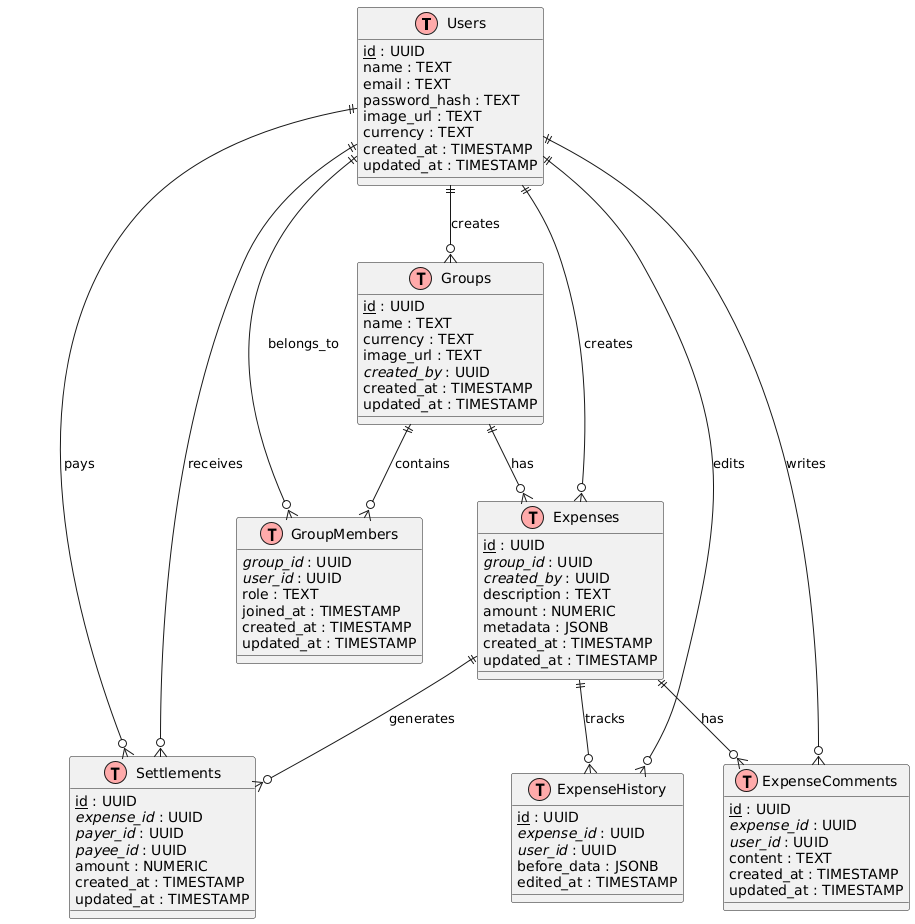

The diagram above was rendered by PlantUML. Its source (embedded in the PNG):
@startuml
!define table(x) class x << (T,#FFAAAA) >>
!define primary_key(x) <u>x</u>
!define foreign_key(x) <i>x</i>

table(Users) {
  primary_key(id) : UUID
  name : TEXT
  email : TEXT
  password_hash : TEXT
  image_url : TEXT
  currency : TEXT
  created_at : TIMESTAMP
  updated_at : TIMESTAMP
}

table(Groups) {
  primary_key(id) : UUID
  name : TEXT
  currency : TEXT
  image_url : TEXT
  foreign_key(created_by) : UUID
  created_at : TIMESTAMP
  updated_at : TIMESTAMP
}

table(GroupMembers) {
  foreign_key(group_id) : UUID
  foreign_key(user_id) : UUID
  role : TEXT
  joined_at : TIMESTAMP
  created_at : TIMESTAMP
  updated_at : TIMESTAMP
}

table(Expenses) {
  primary_key(id) : UUID
  foreign_key(group_id) : UUID
  foreign_key(created_by) : UUID
  description : TEXT
  amount : NUMERIC
  metadata : JSONB
  created_at : TIMESTAMP
  updated_at : TIMESTAMP
}

table(Settlements) {
  primary_key(id) : UUID
  foreign_key(expense_id) : UUID
  foreign_key(payer_id) : UUID
  foreign_key(payee_id) : UUID
  amount : NUMERIC
  created_at : TIMESTAMP
  updated_at : TIMESTAMP
}

table(ExpenseComments) {
  primary_key(id) : UUID
  foreign_key(expense_id) : UUID
  foreign_key(user_id) : UUID
  content : TEXT
  created_at : TIMESTAMP
  updated_at : TIMESTAMP
}

table(ExpenseHistory) {
  primary_key(id) : UUID
  foreign_key(expense_id) : UUID
  foreign_key(user_id) : UUID
  before_data : JSONB
  edited_at : TIMESTAMP
}

Users ||--o{ Groups : creates
Users ||--o{ GroupMembers : belongs_to
Groups ||--o{ GroupMembers : contains
Groups ||--o{ Expenses : has
Users ||--o{ Expenses : creates
Expenses ||--o{ Settlements : generates
Users ||--o{ Settlements : pays
Users ||--o{ Settlements : receives
Expenses ||--o{ ExpenseComments : has
Users ||--o{ ExpenseComments : writes
Expenses ||--o{ ExpenseHistory : tracks
Users ||--o{ ExpenseHistory : edits
@enduml